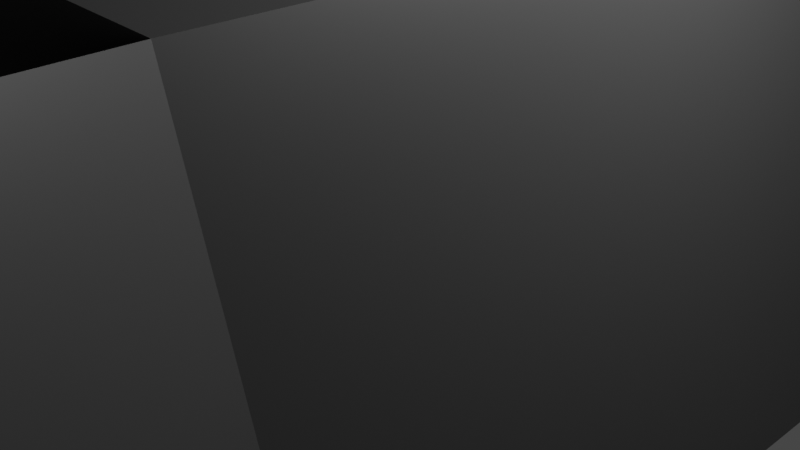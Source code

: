 # Source: squid_thing_boss.blend  (saved by Blender 2.90.8; exported with 4.5.12 LTS)
import bpy
from mathutils import Matrix  # noqa: F401  (used for matrix-valued properties, if any)

bpy.ops.wm.read_factory_settings(use_empty=True)
scene = bpy.context.scene
scene.name = 'Scene'

# ---- collections
col_collection = bpy.data.collections.new('Collection'); scene.collection.children.link(col_collection)

# ---- materials (node trees are filled in below, after node groups)
mat_body = bpy.data.materials.new('Body')
mat_body.use_transparent_shadow = False
mat_eye = bpy.data.materials.new('Eye')
mat_eye.use_transparent_shadow = False

# ---- material node trees
mat_body.use_nodes = True; mat_body.node_tree.nodes.clear()
_N = mat_body.node_tree.nodes; _L = mat_body.node_tree.links
n0 = _N.new('ShaderNodeBsdfPrincipled'); n0.name = 'Principled BSDF'; n0.location = (10, 300)
n0.distribution = 'GGX'
n0.subsurface_method = 'BURLEY'
n0.inputs[0].default_value = (0.04955, 0.04955, 0.04955, 1.0)
n0.inputs[3].default_value = 1.45
n0.inputs[27].default_value = (0.0, 0.0, 0.0, 1.0)
n0.inputs[28].default_value = 1.0
n1 = _N.new('ShaderNodeOutputMaterial'); n1.name = 'Material Output'; n1.location = (300, 300)
_L.new(n0.outputs[0], n1.inputs[0])
n1.is_active_output = True
mat_eye.use_nodes = True; mat_eye.node_tree.nodes.clear()
_N = mat_eye.node_tree.nodes; _L = mat_eye.node_tree.links
n0 = _N.new('ShaderNodeBsdfPrincipled'); n0.name = 'Principled BSDF'; n0.location = (10, 300)
n0.distribution = 'GGX'
n0.subsurface_method = 'BURLEY'
n0.inputs[0].default_value = (0.2691, 0.0, 0.8, 1.0)
n0.inputs[2].default_value = 1.0
n0.inputs[3].default_value = 1.45
n0.inputs[13].default_value = 0.3213
n0.inputs[27].default_value = (0.2236, 0.0, 1.0, 1.0)
n0.inputs[28].default_value = 1.0
n1 = _N.new('ShaderNodeOutputMaterial'); n1.name = 'Material Output'; n1.location = (300, 300)
_L.new(n0.outputs[0], n1.inputs[0])
n1.is_active_output = True

# ---- world
world_world = bpy.data.worlds.new('World'); scene.world = world_world
world_world.use_nodes = True; world_world.node_tree.nodes.clear()
_N = world_world.node_tree.nodes; _L = world_world.node_tree.links
n0 = _N.new('ShaderNodeOutputWorld'); n0.name = 'World Output'; n0.location = (300, 300)
n1 = _N.new('ShaderNodeBackground'); n1.name = 'Background'; n1.location = (10, 300)
n1.inputs[0].default_value = (0.05088, 0.05088, 0.05088, 1.0)
_L.new(n1.outputs[0], n0.inputs[0])
n0.is_active_output = True
world_world.color = (0.05088, 0.05088, 0.05088)
world_world.use_sun_shadow = False
world_world.sun_shadow_jitter_overblur = 0.0

# ---- cameras
cam_camera = bpy.data.cameras.new('Camera')
cam_camera.clip_end = 100.0
cam_camera.ortho_scale = 7.314

# ---- lights
light_light = bpy.data.lights.new('Light', 'POINT')
light_light.transmission_factor = 0.0
light_light.energy = 1000.0
light_light.shadow_soft_size = 0.1
light_light.shadow_maximum_resolution = 0.006
light_light.use_absolute_resolution = True

# ---- meshes
me_cylinder = bpy.data.meshes.new('Cylinder')
me_cylinder.from_pydata([(0.0, 4.0, -4.0), (0.0, 4.0, 4.0), (3.804, 1.236, -4.0), (3.804, 1.236, 4.0), (2.351, -3.236, -4.0), (2.351, -3.236, 4.0), (-2.351, -3.236, -4.0), (-2.351, -3.236, 4.0), (-3.804, 1.236, -4.0), (-3.804, 1.236, 4.0), (1.066, 0.3463, 4.248), (-6.516e-08, 1.121, 4.248), (0.6586, -0.9066, 4.248), (-0.6587, -0.9066, 4.248), (-1.066, 0.3463, 4.248), (-2.924e-09, 3.126, -4.457), (2.973, 0.966, -4.457), (1.837, -2.529, -4.457), (-1.837, -2.529, -4.457), (-2.973, 0.966, -4.457), (8.375, -0.249, -11.43), (6.922, -4.721, -11.43), (7.544, -0.5191, -11.89), (6.408, -4.014, -11.89), (2.351, -8.061, -11.46), (-2.351, -8.061, -11.46), (1.837, -7.353, -11.92), (-1.837, -7.353, -11.92), (-6.947, -4.729, -11.47), (-8.4, -0.2572, -11.47), (-6.433, -4.022, -11.93), (-7.569, -0.5273, -11.93), (2.852, 7.926, -11.51), (6.657, 5.162, -11.51), (2.852, 7.052, -11.96), (5.825, 4.892, -11.96), (-6.649, 5.152, -11.49), (-2.845, 7.916, -11.49), (-5.818, 4.882, -11.94), (-2.845, 7.042, -11.94), (-0.5878, -2.391, 4.362), (0.5878, -2.391, 4.362), (-0.1647, -1.809, 4.424), (0.1647, -1.809, 4.424), (-2.457, -0.1801, 4.37), (-2.093, -1.298, 4.37), (-1.772, -0.4026, 4.432), (-1.67, -0.7158, 4.432), (2.092, -1.298, 4.356), (2.455, -0.1797, 4.356), (1.669, -0.7154, 4.418), (1.771, -0.4022, 4.418), (1.881, 1.589, 4.357), (0.9296, 2.28, 4.357), (1.196, 1.366, 4.419), (0.9296, 1.56, 4.419), (-0.9294, 2.279, 4.354), (-1.88, 1.588, 4.354), (-0.9294, 1.559, 4.416), (-1.196, 1.366, 4.416)], [], [(0, 1, 3, 2), (2, 3, 5, 4), (4, 5, 7, 6), (5, 3, 49, 48), (6, 7, 9, 8), (8, 9, 1, 0), (17, 4, 24, 26), (10, 11, 14, 13, 12), (1, 9, 57, 56), (3, 1, 53, 52), (5, 12, 43, 41), (13, 14, 46, 47), (15, 16, 17, 18, 19), (6, 8, 29, 28), (4, 17, 23, 21), (15, 19, 38, 39), (16, 15, 34, 35), (20, 21, 23, 22), (2, 4, 21, 20), (17, 16, 22, 23), (16, 2, 20, 22), (24, 25, 27, 26), (4, 6, 25, 24), (18, 17, 26, 27), (6, 18, 27, 25), (28, 29, 31, 30), (8, 19, 31, 29), (18, 6, 28, 30), (19, 18, 30, 31), (32, 33, 35, 34), (15, 0, 32, 34), (0, 2, 33, 32), (2, 16, 35, 33), (36, 37, 39, 38), (0, 15, 39, 37), (19, 8, 36, 38), (8, 0, 37, 36), (40, 41, 43, 42), (7, 5, 41, 40), (12, 13, 42, 43), (13, 7, 40, 42), (44, 45, 47, 46), (7, 13, 47, 45), (9, 7, 45, 44), (14, 9, 44, 46), (48, 49, 51, 50), (10, 12, 50, 51), (12, 5, 48, 50), (3, 10, 51, 49), (52, 53, 55, 54), (1, 11, 55, 53), (11, 10, 54, 55), (10, 3, 52, 54), (56, 57, 59, 58), (11, 1, 56, 58), (14, 11, 58, 59), (9, 14, 59, 57)])
me_cylinder.polygons.foreach_set('material_index', [0, 0, 0, 0, 0, 0, 0, 1, 0, 0, 0, 0, 0, 0, 0, 0, 0, 0, 0, 0, 0, 0, 0, 0, 0, 0, 0, 0, 0, 0, 0, 0, 0, 0, 0, 0, 0, 1, 0, 0, 0, 1, 0, 0, 0, 1, 0, 0, 0, 1, 0, 0, 0, 1, 0, 0, 0])
_uv = me_cylinder.uv_layers.new(name='UVMap')
_uv.uv.foreach_set('vector', [1.0, 0.5, 1.0, 1.0, 0.8, 1.0, 0.8, 0.5, 0.8, 0.5, 0.8, 1.0, 0.6, 1.0, 0.6, 0.5, 0.6, 0.5, 0.6, 1.0, 0.4, 1.0, 0.4, 0.5, 0.6, 1.0, 0.8, 1.0, 0.8, 1.0, 0.6, 1.0, 0.4, 0.5, 0.4, 1.0, 0.2, 1.0, 0.2, 0.5, 0.2, 0.5, 0.2, 1.0, 2.98e-08, 1.0, 2.98e-08, 0.5, 0.6, 0.5, 0.6, 0.5, 0.6, 0.5, 0.6, 0.5, 0.4783, 0.3242, 0.25, 0.49, 0.02175, 0.3242, 0.1089, 0.05584, 0.3911, 0.05584, 2.98e-08, 1.0, 0.2, 1.0, 0.2, 1.0, 2.98e-08, 1.0, 0.8, 1.0, 1.0, 1.0, 1.0, 1.0, 0.8, 1.0, 0.6, 1.0, 0.6, 1.0, 0.6, 1.0, 0.6, 1.0, 0.1089, 0.05584, 0.02175, 0.3242, 0.02175, 0.3242, 0.1089, 0.05584, 0.75, 0.49, 0.9783, 0.3242, 0.8911, 0.05584, 0.6089, 0.05584, 0.5217, 0.3242, 0.4, 0.5, 0.2, 0.5, 0.2, 0.5, 0.4, 0.5, 0.6, 0.5, 0.6, 0.5, 0.6, 0.5, 0.6, 0.5, 0.75, 0.49, 0.5217, 0.3242, 0.5217, 0.3242, 0.75, 0.49, 0.9783, 0.3242, 0.75, 0.49, 0.75, 0.49, 0.9783, 0.3242, 0.8, 0.5, 0.6, 0.5, 0.6, 0.5, 0.8, 0.5, 0.8, 0.5, 0.6, 0.5, 0.6, 0.5, 0.8, 0.5, 0.8911, 0.05584, 0.9783, 0.3242, 0.9783, 0.3242, 0.8911, 0.05584, 0.8, 0.5, 0.8, 0.5, 0.8, 0.5, 0.8, 0.5, 0.6, 0.5, 0.4, 0.5, 0.4, 0.5, 0.6, 0.5, 0.6, 0.5, 0.4, 0.5, 0.4, 0.5, 0.6, 0.5, 0.6089, 0.05584, 0.8911, 0.05584, 0.8911, 0.05584, 0.6089, 0.05584, 0.4, 0.5, 0.4, 0.5, 0.4, 0.5, 0.4, 0.5, 0.4, 0.5, 0.2, 0.5, 0.2, 0.5, 0.4, 0.5, 0.2, 0.5, 0.2, 0.5, 0.2, 0.5, 0.2, 0.5, 0.4, 0.5, 0.4, 0.5, 0.4, 0.5, 0.4, 0.5, 0.5217, 0.3242, 0.6089, 0.05584, 0.6089, 0.05584, 0.5217, 0.3242, 1.0, 0.5, 0.8, 0.5, 0.8, 0.5, 1.0, 0.5, 2.98e-08, 0.5, 2.98e-08, 0.5, 2.98e-08, 0.5, 2.98e-08, 0.5, 1.0, 0.5, 0.8, 0.5, 0.8, 0.5, 1.0, 0.5, 0.8, 0.5, 0.8, 0.5, 0.8, 0.5, 0.8, 0.5, 0.2, 0.5, 2.98e-08, 0.5, 2.98e-08, 0.5, 0.2, 0.5, 2.98e-08, 0.5, 2.98e-08, 0.5, 2.98e-08, 0.5, 2.98e-08, 0.5, 0.2, 0.5, 0.2, 0.5, 0.2, 0.5, 0.2, 0.5, 0.2, 0.5, 2.98e-08, 0.5, 2.98e-08, 0.5, 0.2, 0.5, 0.4, 1.0, 0.6, 1.0, 0.6, 1.0, 0.4, 1.0, 0.4, 1.0, 0.6, 1.0, 0.6, 1.0, 0.4, 1.0, 0.3911, 0.05584, 0.1089, 0.05584, 0.1089, 0.05584, 0.3911, 0.05584, 0.4, 1.0, 0.4, 1.0, 0.4, 1.0, 0.4, 1.0, 0.2, 1.0, 0.4, 1.0, 0.4, 1.0, 0.2, 1.0, 0.4, 1.0, 0.4, 1.0, 0.4, 1.0, 0.4, 1.0, 0.2, 1.0, 0.4, 1.0, 0.4, 1.0, 0.2, 1.0, 0.2, 1.0, 0.2, 1.0, 0.2, 1.0, 0.2, 1.0, 0.6, 1.0, 0.8, 1.0, 0.8, 1.0, 0.6, 1.0, 0.4783, 0.3242, 0.3911, 0.05584, 0.3911, 0.05584, 0.4783, 0.3242, 0.6, 1.0, 0.6, 1.0, 0.6, 1.0, 0.6, 1.0, 0.8, 1.0, 0.8, 1.0, 0.8, 1.0, 0.8, 1.0, 0.8, 1.0, 1.0, 1.0, 1.0, 1.0, 0.8, 1.0, 2.98e-08, 1.0, 2.98e-08, 1.0, 2.98e-08, 1.0, 2.98e-08, 1.0, 0.25, 0.49, 0.4783, 0.3242, 0.4783, 0.3242, 0.25, 0.49, 0.8, 1.0, 0.8, 1.0, 0.8, 1.0, 0.8, 1.0, 2.98e-08, 1.0, 0.2, 1.0, 0.2, 1.0, 2.98e-08, 1.0, 2.98e-08, 1.0, 2.98e-08, 1.0, 2.98e-08, 1.0, 2.98e-08, 1.0, 0.02175, 0.3242, 0.25, 0.49, 0.25, 0.49, 0.02175, 0.3242, 0.2, 1.0, 0.2, 1.0, 0.2, 1.0, 0.2, 1.0])
me_cylinder.materials.append(mat_body)
me_cylinder.materials.append(mat_eye)
me_cylinder.use_remesh_fix_poles = True
me_cylinder.use_remesh_preserve_attributes = False
me_cylinder.use_mirror_vertex_groups = False
me_cylinder.update()

# ---- objects
ob_light = bpy.data.objects.new('Light', light_light)
ob_camera = bpy.data.objects.new('Camera', cam_camera)
ob_cylinder = bpy.data.objects.new('Cylinder', me_cylinder)

# ---- transforms, parenting, visibility, modifiers, constraints
ob_light.location = (4.076, 1.005, 5.904)
ob_light.rotation_euler = (0.6503, 0.05522, 1.866)
ob_light.lock_rotations_4d = False
ob_light.empty_display_type = 'ARROWS'
ob_light.color = (0.0, 0.0, 0.0, 0.0)
ob_light.lineart.crease_threshold = 0.0
ob_camera.location = (7.359, -6.926, 4.958)
ob_camera.rotation_euler = (1.109, 0.0, 0.8149)
ob_camera.lock_rotations_4d = False
ob_camera.empty_display_type = 'ARROWS'
ob_camera.color = (0.0, 0.0, 0.0, 0.0)
ob_camera.display_type = 'WIRE'
ob_camera.lineart.crease_threshold = 0.0
ob_cylinder.location = (0.0, 0.0, 0.0)
ob_cylinder.rotation_euler = (-1.571, -2.22e-16, 2.22e-16)
ob_cylinder.lineart.crease_threshold = 0.0

# ---- collection membership
col_collection.objects.link(ob_light)
col_collection.objects.link(ob_camera)
col_collection.objects.link(ob_cylinder)

# ---- scene / render settings (as saved in the file)
scene.camera = ob_camera
scene.frame_start = 1; scene.frame_end = 250; scene.frame_set(1)
scene.render.engine = 'BLENDER_EEVEE_NEXT'
scene.cycles.use_denoising = False
scene.cycles.samples = 128
scene.cycles.sampling_pattern = 'TABULATED_SOBOL'
scene.cycles.use_adaptive_sampling = False
scene.cycles.use_light_tree = False
scene.view_settings.view_transform = 'Filmic'
bpy.context.view_layer.update()
